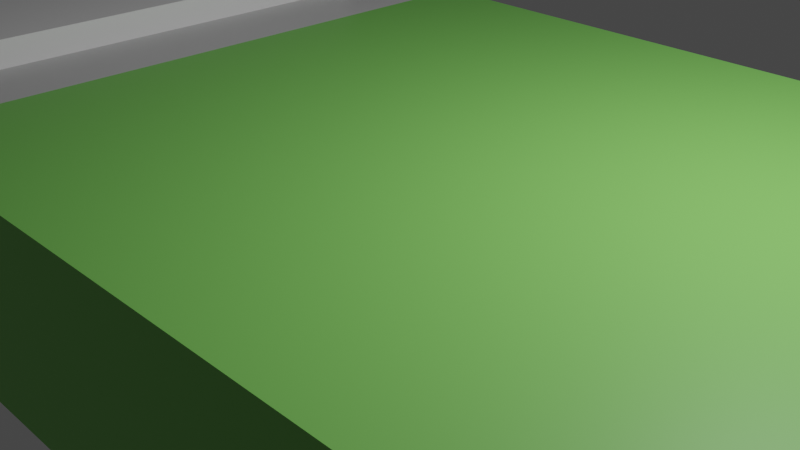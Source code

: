 # Source: bed.blend  (saved by Blender 3.5.10; exported with 4.5.12 LTS)
import bpy
from mathutils import Matrix  # noqa: F401  (used for matrix-valued properties, if any)

bpy.ops.wm.read_factory_settings(use_empty=True)
scene = bpy.context.scene
scene.name = 'Scene'

# ---- collections
col_collection = bpy.data.collections.new('Collection'); scene.collection.children.link(col_collection)

# ---- materials (node trees are filled in below, after node groups)
mat_bedspread = bpy.data.materials.new('Bedspread')
mat_bedspread.alpha_threshold = 0.0
mat_bedspread.use_transparent_shadow = False
mat_bedspread.roughness = 0.5
mat_bedspread.line_color = (0.0, 0.0, 0.0, 1.0)
mat_pillow = bpy.data.materials.new('Pillow')
mat_pillow.use_transparent_shadow = False
mat_bedsheet = bpy.data.materials.new('Bedsheet')
mat_bedsheet.use_transparent_shadow = False

# ---- material node trees
mat_bedspread.use_nodes = True; mat_bedspread.node_tree.nodes.clear()
_N = mat_bedspread.node_tree.nodes; _L = mat_bedspread.node_tree.links
n0 = _N.new('ShaderNodeOutputMaterial'); n0.name = 'Material Output'; n0.location = (300, 300)
n1 = _N.new('ShaderNodeBsdfPrincipled'); n1.name = 'Principled BSDF'; n1.location = (10, 300)
n1.distribution = 'GGX'
n1.subsurface_method = 'RANDOM_WALK_SKIN'
n1.inputs[0].default_value = (0.2051, 0.5841, 0.1119, 1.0)
n1.inputs[3].default_value = 1.45
n1.inputs[27].default_value = (0.0, 0.0, 0.0, 1.0)
n1.inputs[28].default_value = 1.0
_L.new(n1.outputs[0], n0.inputs[0])
n0.is_active_output = True
mat_pillow.use_nodes = True; mat_pillow.node_tree.nodes.clear()
_N = mat_pillow.node_tree.nodes; _L = mat_pillow.node_tree.links
n0 = _N.new('ShaderNodeBsdfPrincipled'); n0.name = 'Principled BSDF'; n0.location = (10, 300)
n0.distribution = 'GGX'
n0.subsurface_method = 'RANDOM_WALK_SKIN'
n0.inputs[0].default_value = (0.8276, 0.8276, 0.8276, 1.0)
n0.inputs[3].default_value = 1.45
n0.inputs[27].default_value = (0.0, 0.0, 0.0, 1.0)
n0.inputs[28].default_value = 1.0
n1 = _N.new('ShaderNodeOutputMaterial'); n1.name = 'Material Output'; n1.location = (300, 300)
_L.new(n0.outputs[0], n1.inputs[0])
n1.is_active_output = True
mat_bedsheet.use_nodes = True; mat_bedsheet.node_tree.nodes.clear()
_N = mat_bedsheet.node_tree.nodes; _L = mat_bedsheet.node_tree.links
n0 = _N.new('ShaderNodeBsdfPrincipled'); n0.name = 'Principled BSDF'; n0.location = (10, 300)
n0.distribution = 'GGX'
n0.subsurface_method = 'RANDOM_WALK_SKIN'
n0.inputs[0].default_value = (0.5596, 0.5596, 0.5596, 1.0)
n0.inputs[3].default_value = 1.45
n0.inputs[27].default_value = (0.0, 0.0, 0.0, 1.0)
n0.inputs[28].default_value = 1.0
n1 = _N.new('ShaderNodeOutputMaterial'); n1.name = 'Material Output'; n1.location = (300, 300)
_L.new(n0.outputs[0], n1.inputs[0])
n1.is_active_output = True

# ---- world
world_world = bpy.data.worlds.new('World'); scene.world = world_world
world_world.use_nodes = True; world_world.node_tree.nodes.clear()
_N = world_world.node_tree.nodes; _L = world_world.node_tree.links
n0 = _N.new('ShaderNodeOutputWorld'); n0.name = 'World Output'; n0.location = (300, 300)
n1 = _N.new('ShaderNodeBackground'); n1.name = 'Background'; n1.location = (10, 300)
n1.inputs[0].default_value = (0.05088, 0.05088, 0.05088, 1.0)
_L.new(n1.outputs[0], n0.inputs[0])
n0.is_active_output = True
world_world.color = (0.05088, 0.05088, 0.05088)
world_world.use_sun_shadow = False
world_world.sun_shadow_jitter_overblur = 0.0

# ---- cameras
cam_camera = bpy.data.cameras.new('Camera')
cam_camera.clip_end = 100.0
cam_camera.ortho_scale = 7.314

# ---- lights
light_light = bpy.data.lights.new('Light', 'POINT')
light_light.transmission_factor = 0.0
light_light.energy = 1000.0
light_light.shadow_soft_size = 0.1
light_light.shadow_maximum_resolution = 0.006
light_light.use_absolute_resolution = True

# ---- meshes
me_cube = bpy.data.meshes.new('Cube')
me_cube.from_pydata([(1.0, 1.0, 1.0), (1.0, 1.0, -1.0), (1.0, -1.0, 1.0), (1.0, -1.0, -1.0), (-1.0, 1.0, 1.0), (-1.0, 1.0, -1.0), (-1.0, -1.0, 1.0), (-1.0, -1.0, -1.0), (0.0, 1.0, -1.0), (0.0, -1.0, 1.0), (0.0, -1.0, -1.0), (0.0, 1.0, 1.0), (-0.5, 1.0, -1.0), (-0.5, -1.0, 1.0), (-0.5, -1.0, -1.0), (-0.5, 1.0, 1.0), (0.5, -1.0, -1.0), (0.5, 1.0, 1.0), (0.5, 1.0, -1.0), (0.5, -1.0, 1.0), (-1.0, 0.0, -1.0), (1.0, 0.0, 1.0), (-1.0, 0.0, 1.0), (1.0, 0.0, -1.0), (0.0, 0.0, -1.0), (0.0, 0.0, 1.0), (-0.5, 0.0, -1.0), (-0.5, 0.0, 1.0), (0.5, 0.0, 1.0), (0.5, 0.0, -1.0), (-1.0, 0.5, 1.0), (1.0, 0.5, -1.0), (-1.0, 0.5, -1.0), (1.0, 0.5, 1.0), (0.0, 0.5, -1.0), (0.0, 0.5, 1.0), (-0.5, 0.5, -1.0), (-0.5, 0.5, 1.0), (0.5, 0.5, 1.0), (0.5, 0.5, -1.0), (-1.0, -0.5, -1.0), (1.0, -0.5, 1.0), (0.0, -0.5, -1.0), (0.0, -0.5, 1.0), (-0.5, -0.5, -1.0), (-0.5, -0.5, 1.0), (0.5, -0.5, 1.0), (0.5, -0.5, -1.0), (-1.0, -0.5, 1.0), (1.0, -0.5, -1.0), (-1.0, 0.75, 1.0), (1.0, 0.75, -1.0), (-1.0, 0.75, -1.0), (1.0, 0.75, 1.0), (0.0, 0.75, -1.0), (0.0, 0.75, 1.0), (-0.5, 0.75, -1.0), (-0.5, 0.75, 1.0), (0.5, 0.75, 1.0), (0.5, 0.75, -1.0), (-1.0, 0.25, -1.0), (1.0, 0.25, 1.0), (0.0, 0.25, -1.0), (0.0, 0.25, 1.0), (-0.5, 0.25, -1.0), (-0.5, 0.25, 1.0), (0.5, 0.25, 1.0), (0.5, 0.25, -1.0), (-1.0, 0.25, 1.0), (1.0, 0.25, -1.0), (-1.0, -0.25, 1.0), (1.0, -0.25, -1.0), (-1.0, -0.25, -1.0), (1.0, -0.25, 1.0), (0.0, -0.25, -1.0), (0.0, -0.25, 1.0), (-0.5, -0.25, -1.0), (-0.5, -0.25, 1.0), (0.5, -0.25, 1.0), (0.5, -0.25, -1.0), (-1.0, -0.75, -1.0), (1.0, -0.75, 1.0), (0.0, -0.75, -1.0), (0.0, -0.75, 1.0), (-0.5, -0.75, -1.0), (-0.5, -0.75, 1.0), (0.5, -0.75, 1.0), (0.5, -0.75, -1.0), (-1.0, -0.75, 1.0), (1.0, -0.75, -1.0), (-0.75, 1.0, -1.0), (-0.75, -1.0, 1.0), (-0.75, -1.0, -1.0), (-0.75, 1.0, 1.0), (-0.75, 0.0, -1.0), (-0.75, 0.5, -1.0), (-0.75, -0.5, -1.0), (-0.75, 0.75, -1.0), (-0.75, 0.75, 1.0), (-0.75, 0.25, -1.0), (-0.75, -0.25, -1.0), (-0.75, -0.75, -1.0), (-0.75, -0.75, 1.0), (-0.625, -1.0, -1.0), (-0.625, 1.0, 1.0), (-0.625, 0.75, 1.0), (-0.625, -0.75, 1.0), (-0.625, 1.0, -1.0), (-0.625, -1.0, 1.0), (-0.625, 0.0, -1.0), (-0.625, 0.5, -1.0), (-0.625, -0.5, -1.0), (-0.625, 0.75, -1.0), (-0.625, 0.25, -1.0), (-0.625, -0.25, -1.0), (-0.625, -0.75, -1.0), (-0.875, 1.0, -1.0), (-0.875, -1.0, 1.0), (-0.875, 0.0, -1.0), (-0.875, 0.5, -1.0), (-0.875, -0.5, -1.0), (-0.875, 0.75, -1.0), (-0.875, 0.25, -1.0), (-0.875, -0.25, -1.0), (-0.875, -0.75, -1.0), (-0.875, -1.0, -1.0), (-0.875, 1.0, 1.0), (-0.875, 0.0, 1.0), (-0.875, 0.5, 1.0), (-0.875, -0.5, 1.0), (-0.875, 0.75, 1.0), (-0.875, 0.25, 1.0), (-0.875, -0.25, 1.0), (-0.875, -0.75, 1.0), (-0.5, 0.0, 1.294), (-0.5, 0.5, 1.294), (-0.5, -0.5, 1.294), (-0.5, 0.75, 1.294), (-0.5, 0.25, 1.294), (-0.5, -0.25, 1.294), (-0.5, -0.75, 1.294), (-0.75, 0.0, 1.294), (-0.75, 0.5, 1.294), (-0.75, -0.5, 1.294), (-0.75, 0.75, 1.294), (-0.75, 0.25, 1.294), (-0.75, -0.25, 1.294), (-0.75, -0.75, 1.294), (-0.625, 0.0, 1.294), (-0.625, 0.5, 1.294), (-0.625, -0.5, 1.294), (-0.625, 0.75, 1.294), (-0.625, 0.25, 1.294), (-0.625, -0.25, 1.294), (-0.625, -0.75, 1.294), (-0.875, 0.0, 1.294), (-0.875, 0.5, 1.294), (-0.875, -0.5, 1.294), (-0.875, 0.75, 1.294), (-0.875, 0.25, 1.294), (-0.875, -0.25, 1.294), (-0.875, -0.75, 1.294), (-0.25, -1.0, -1.0), (-0.25, 1.0, 1.0), (-0.25, 1.0, -1.0), (-0.25, -1.0, 1.0), (-0.25, 0.0, 1.0), (-0.25, 0.0, -1.0), (-0.25, 0.5, -1.0), (-0.25, 0.5, 1.0), (-0.25, -0.5, 1.0), (-0.25, -0.5, -1.0), (-0.25, 0.75, 1.0), (-0.25, 0.75, -1.0), (-0.25, 0.25, -1.0), (-0.25, 0.25, 1.0), (-0.25, -0.25, -1.0), (-0.25, -0.25, 1.0), (-0.25, -0.75, 1.0), (-0.25, -0.75, -1.0), (-0.375, 1.0, -1.0), (-0.375, -1.0, 1.0), (-0.375, 0.0, -1.0), (-0.375, 0.5, -1.0), (-0.375, -0.5, -1.0), (-0.375, 0.75, -1.0), (-0.375, 0.25, -1.0), (-0.375, -0.25, -1.0), (-0.375, -0.75, -1.0), (-0.375, -1.0, -1.0), (-0.375, 1.0, 1.0), (-0.375, 0.0, 1.0), (-0.375, 0.5, 1.0), (-0.375, -0.5, 1.0), (-0.375, 0.75, 1.0), (-0.375, 0.25, 1.0), (-0.375, -0.25, 1.0), (-0.375, -0.75, 1.0)], [], [(133, 88, 6, 117), (125, 117, 6, 7), (52, 50, 4, 5), (87, 89, 3, 16), (89, 81, 2, 3), (18, 17, 0, 1), (164, 163, 11, 8), (179, 82, 10, 162), (16, 19, 9, 10), (86, 83, 9, 19), (115, 84, 14, 103), (107, 104, 15, 12), (189, 181, 13, 14), (197, 85, 13, 181), (81, 86, 19, 2), (3, 2, 19, 16), (8, 11, 17, 18), (82, 87, 16, 10), (62, 67, 29, 24), (61, 66, 28, 21), (195, 65, 27, 191), (113, 64, 26, 109), (66, 63, 25, 28), (174, 62, 24, 167), (69, 61, 21, 23), (67, 69, 23, 29), (72, 70, 22, 20), (131, 68, 22, 127), (130, 50, 30, 128), (59, 51, 31, 39), (51, 53, 33, 31), (173, 54, 34, 168), (58, 55, 35, 38), (112, 56, 36, 110), (194, 57, 37, 192), (53, 58, 38, 33), (54, 59, 39, 34), (60, 68, 30, 32), (80, 88, 48, 40), (74, 79, 47, 42), (73, 78, 46, 41), (196, 77, 45, 193), (114, 76, 44, 111), (78, 75, 43, 46), (176, 74, 42, 171), (71, 73, 41, 49), (79, 71, 49, 47), (132, 70, 48, 129), (8, 18, 59, 54), (0, 17, 58, 53), (190, 15, 57, 194), (107, 12, 56, 112), (17, 11, 55, 58), (164, 8, 54, 173), (1, 0, 53, 51), (18, 1, 51, 59), (126, 4, 50, 130), (32, 30, 50, 52), (20, 22, 68, 60), (128, 30, 68, 131), (39, 31, 69, 67), (31, 33, 61, 69), (168, 34, 62, 174), (38, 35, 63, 66), (110, 36, 64, 113), (192, 37, 65, 195), (33, 38, 66, 61), (34, 39, 67, 62), (127, 22, 70, 132), (29, 23, 71, 79), (23, 21, 73, 71), (167, 24, 74, 176), (28, 25, 75, 78), (109, 26, 76, 114), (191, 27, 77, 196), (21, 28, 78, 73), (24, 29, 79, 74), (40, 48, 70, 72), (7, 6, 88, 80), (42, 47, 87, 82), (41, 46, 86, 81), (193, 45, 85, 197), (111, 44, 84, 115), (46, 43, 83, 86), (171, 42, 82, 179), (49, 41, 81, 89), (47, 49, 89, 87), (129, 48, 88, 133), (130, 128, 156, 158), (120, 96, 101, 124), (118, 94, 100, 123), (27, 65, 138, 134), (119, 95, 99, 122), (85, 45, 136, 140), (104, 93, 98, 105), (116, 90, 97, 121), (102, 106, 154, 147), (123, 100, 96, 120), (121, 97, 95, 119), (132, 129, 157, 160), (106, 85, 140, 154), (122, 99, 94, 118), (116, 126, 93, 90), (124, 101, 92, 125), (103, 108, 91, 92), (106, 102, 91, 108), (85, 106, 108, 13), (14, 13, 108, 103), (37, 57, 137, 135), (128, 131, 159, 156), (57, 105, 151, 137), (15, 104, 105, 57), (65, 37, 135, 138), (77, 27, 134, 139), (105, 98, 144, 151), (96, 111, 115, 101), (94, 109, 114, 100), (95, 110, 113, 99), (90, 107, 112, 97), (100, 114, 111, 96), (97, 112, 110, 95), (99, 113, 109, 94), (90, 93, 104, 107), (101, 115, 103, 92), (80, 124, 125, 7), (5, 4, 126, 116), (60, 122, 118, 20), (52, 121, 119, 32), (72, 123, 120, 40), (5, 116, 121, 52), (32, 119, 122, 60), (20, 118, 123, 72), (40, 120, 124, 80), (127, 132, 160, 155), (98, 130, 158, 144), (129, 133, 161, 157), (93, 126, 130, 98), (133, 102, 147, 161), (131, 127, 155, 159), (45, 77, 139, 136), (92, 91, 117, 125), (102, 133, 117, 91), (150, 143, 147, 154), (148, 141, 146, 153), (149, 142, 145, 152), (153, 146, 143, 150), (151, 144, 142, 149), (152, 145, 141, 148), (138, 152, 148, 134), (137, 151, 149, 135), (139, 153, 150, 136), (135, 149, 152, 138), (134, 148, 153, 139), (136, 150, 154, 140), (143, 157, 161, 147), (141, 155, 160, 146), (142, 156, 159, 145), (146, 160, 157, 143), (144, 158, 156, 142), (145, 159, 155, 141), (184, 171, 179, 188), (43, 170, 178, 83), (25, 166, 177, 75), (182, 167, 176, 187), (35, 169, 175, 63), (183, 168, 174, 186), (180, 164, 173, 185), (11, 163, 172, 55), (187, 176, 171, 184), (75, 177, 170, 43), (55, 172, 169, 35), (185, 173, 168, 183), (186, 174, 167, 182), (63, 175, 166, 25), (83, 178, 165, 9), (10, 9, 165, 162), (188, 179, 162, 189), (180, 190, 163, 164), (12, 15, 190, 180), (84, 188, 189, 14), (64, 186, 182, 26), (56, 185, 183, 36), (76, 187, 184, 44), (12, 180, 185, 56), (36, 183, 186, 64), (26, 182, 187, 76), (44, 184, 188, 84), (170, 193, 197, 178), (166, 191, 196, 177), (169, 192, 195, 175), (163, 190, 194, 172), (177, 196, 193, 170), (172, 194, 192, 169), (175, 195, 191, 166), (178, 197, 181, 165), (162, 165, 181, 189)])
me_cube.polygons.foreach_set('material_index', [2, 2, 2, 0, 0, 0, 0, 0, 0, 0, 0, 2, 2, 2, 0, 0, 0, 0, 0, 0, 2, 0, 0, 0, 0, 0, 2, 2, 2, 0, 0, 0, 0, 0, 2, 0, 0, 2, 2, 0, 0, 2, 0, 0, 0, 0, 0, 2, 0, 0, 2, 0, 0, 0, 0, 0, 2, 2, 2, 2, 0, 0, 0, 0, 0, 2, 0, 0, 2, 0, 0, 0, 0, 0, 2, 0, 0, 2, 2, 0, 0, 2, 0, 0, 0, 0, 0, 2, 2, 0, 0, 1, 0, 1, 2, 0, 1, 0, 0, 2, 1, 0, 2, 0, 2, 2, 2, 2, 1, 2, 2, 2, 1, 1, 2, 0, 0, 0, 0, 0, 0, 0, 2, 0, 0, 2, 0, 0, 0, 0, 0, 0, 0, 2, 2, 2, 2, 1, 2, 1, 2, 2, 1, 1, 1, 1, 1, 1, 1, 1, 1, 1, 1, 1, 1, 1, 1, 1, 1, 1, 0, 0, 0, 0, 0, 0, 0, 0, 0, 0, 0, 0, 0, 0, 0, 0, 0, 0, 2, 0, 0, 0, 0, 0, 0, 0, 0, 0, 0, 0, 0, 0, 0, 0, 0, 0])
_uv = me_cube.uv_layers.new(name='UVMap')
_uv.uv.foreach_set('vector', [0.8594, 0.7188, 0.875, 0.7188, 0.875, 0.75, 0.8594, 0.75, 0.375, 0.9844, 0.625, 0.9844, 0.625, 1.0, 0.375, 1.0, 0.375, 0.2188, 0.625, 0.2188, 0.625, 0.25, 0.375, 0.25, 0.3125, 0.7188, 0.375, 0.7188, 0.375, 0.75, 0.3125, 0.75, 0.375, 0.7188, 0.625, 0.7188, 0.625, 0.75, 0.375, 0.75, 0.375, 0.4375, 0.625, 0.4375, 0.625, 0.5, 0.375, 0.5, 0.375, 0.3438, 0.625, 0.3438, 0.625, 0.375, 0.375, 0.375, 0.2188, 0.7188, 0.25, 0.7188, 0.25, 0.75, 0.2188, 0.75, 0.375, 0.8125, 0.625, 0.8125, 0.625, 0.875, 0.375, 0.875, 0.6875, 0.7188, 0.75, 0.7188, 0.75, 0.75, 0.6875, 0.75, 0.1719, 0.7188, 0.1875, 0.7188, 0.1875, 0.75, 0.1719, 0.75, 0.375, 0.2969, 0.625, 0.2969, 0.625, 0.3125, 0.375, 0.3125, 0.375, 0.9219, 0.625, 0.9219, 0.625, 0.9375, 0.375, 0.9375, 0.7969, 0.7188, 0.8125, 0.7188, 0.8125, 0.75, 0.7969, 0.75, 0.625, 0.7188, 0.6875, 0.7188, 0.6875, 0.75, 0.625, 0.75, 0.375, 0.75, 0.625, 0.75, 0.625, 0.8125, 0.375, 0.8125, 0.375, 0.375, 0.625, 0.375, 0.625, 0.4375, 0.375, 0.4375, 0.25, 0.7188, 0.3125, 0.7188, 0.3125, 0.75, 0.25, 0.75, 0.25, 0.5938, 0.3125, 0.5938, 0.3125, 0.625, 0.25, 0.625, 0.625, 0.5938, 0.6875, 0.5938, 0.6875, 0.625, 0.625, 0.625, 0.7969, 0.5938, 0.8125, 0.5938, 0.8125, 0.625, 0.7969, 0.625, 0.1719, 0.5938, 0.1875, 0.5938, 0.1875, 0.625, 0.1719, 0.625, 0.6875, 0.5938, 0.75, 0.5938, 0.75, 0.625, 0.6875, 0.625, 0.2188, 0.5938, 0.25, 0.5938, 0.25, 0.625, 0.2188, 0.625, 0.375, 0.5938, 0.625, 0.5938, 0.625, 0.625, 0.375, 0.625, 0.3125, 0.5938, 0.375, 0.5938, 0.375, 0.625, 0.3125, 0.625, 0.375, 0.09375, 0.625, 0.09375, 0.625, 0.125, 0.375, 0.125, 0.8594, 0.5938, 0.875, 0.5938, 0.875, 0.625, 0.8594, 0.625, 0.8594, 0.5312, 0.875, 0.5312, 0.875, 0.5625, 0.8594, 0.5625, 0.3125, 0.5312, 0.375, 0.5312, 0.375, 0.5625, 0.3125, 0.5625, 0.375, 0.5312, 0.625, 0.5312, 0.625, 0.5625, 0.375, 0.5625, 0.2188, 0.5312, 0.25, 0.5312, 0.25, 0.5625, 0.2188, 0.5625, 0.6875, 0.5312, 0.75, 0.5312, 0.75, 0.5625, 0.6875, 0.5625, 0.1719, 0.5312, 0.1875, 0.5312, 0.1875, 0.5625, 0.1719, 0.5625, 0.7969, 0.5312, 0.8125, 0.5312, 0.8125, 0.5625, 0.7969, 0.5625, 0.625, 0.5312, 0.6875, 0.5312, 0.6875, 0.5625, 0.625, 0.5625, 0.25, 0.5312, 0.3125, 0.5312, 0.3125, 0.5625, 0.25, 0.5625, 0.375, 0.1562, 0.625, 0.1562, 0.625, 0.1875, 0.375, 0.1875, 0.375, 0.03125, 0.625, 0.03125, 0.625, 0.0625, 0.375, 0.0625, 0.25, 0.6562, 0.3125, 0.6562, 0.3125, 0.6875, 0.25, 0.6875, 0.625, 0.6562, 0.6875, 0.6562, 0.6875, 0.6875, 0.625, 0.6875, 0.7969, 0.6562, 0.8125, 0.6562, 0.8125, 0.6875, 0.7969, 0.6875, 0.1719, 0.6562, 0.1875, 0.6562, 0.1875, 0.6875, 0.1719, 0.6875, 0.6875, 0.6562, 0.75, 0.6562, 0.75, 0.6875, 0.6875, 0.6875, 0.2188, 0.6562, 0.25, 0.6562, 0.25, 0.6875, 0.2188, 0.6875, 0.375, 0.6562, 0.625, 0.6562, 0.625, 0.6875, 0.375, 0.6875, 0.3125, 0.6562, 0.375, 0.6562, 0.375, 0.6875, 0.3125, 0.6875, 0.8594, 0.6562, 0.875, 0.6562, 0.875, 0.6875, 0.8594, 0.6875, 0.25, 0.5, 0.3125, 0.5, 0.3125, 0.5312, 0.25, 0.5312, 0.625, 0.5, 0.6875, 0.5, 0.6875, 0.5312, 0.625, 0.5312, 0.7969, 0.5, 0.8125, 0.5, 0.8125, 0.5312, 0.7969, 0.5312, 0.1719, 0.5, 0.1875, 0.5, 0.1875, 0.5312, 0.1719, 0.5312, 0.6875, 0.5, 0.75, 0.5, 0.75, 0.5312, 0.6875, 0.5312, 0.2188, 0.5, 0.25, 0.5, 0.25, 0.5312, 0.2188, 0.5312, 0.375, 0.5, 0.625, 0.5, 0.625, 0.5312, 0.375, 0.5312, 0.3125, 0.5, 0.375, 0.5, 0.375, 0.5312, 0.3125, 0.5312, 0.8594, 0.5, 0.875, 0.5, 0.875, 0.5312, 0.8594, 0.5312, 0.375, 0.1875, 0.625, 0.1875, 0.625, 0.2188, 0.375, 0.2188, 0.375, 0.125, 0.625, 0.125, 0.625, 0.1562, 0.375, 0.1562, 0.8594, 0.5625, 0.875, 0.5625, 0.875, 0.5938, 0.8594, 0.5938, 0.3125, 0.5625, 0.375, 0.5625, 0.375, 0.5938, 0.3125, 0.5938, 0.375, 0.5625, 0.625, 0.5625, 0.625, 0.5938, 0.375, 0.5938, 0.2188, 0.5625, 0.25, 0.5625, 0.25, 0.5938, 0.2188, 0.5938, 0.6875, 0.5625, 0.75, 0.5625, 0.75, 0.5938, 0.6875, 0.5938, 0.1719, 0.5625, 0.1875, 0.5625, 0.1875, 0.5938, 0.1719, 0.5938, 0.7969, 0.5625, 0.8125, 0.5625, 0.8125, 0.5938, 0.7969, 0.5938, 0.625, 0.5625, 0.6875, 0.5625, 0.6875, 0.5938, 0.625, 0.5938, 0.25, 0.5625, 0.3125, 0.5625, 0.3125, 0.5938, 0.25, 0.5938, 0.8594, 0.625, 0.875, 0.625, 0.875, 0.6562, 0.8594, 0.6562, 0.3125, 0.625, 0.375, 0.625, 0.375, 0.6562, 0.3125, 0.6562, 0.375, 0.625, 0.625, 0.625, 0.625, 0.6562, 0.375, 0.6562, 0.2188, 0.625, 0.25, 0.625, 0.25, 0.6562, 0.2188, 0.6562, 0.6875, 0.625, 0.75, 0.625, 0.75, 0.6562, 0.6875, 0.6562, 0.1719, 0.625, 0.1875, 0.625, 0.1875, 0.6562, 0.1719, 0.6562, 0.7969, 0.625, 0.8125, 0.625, 0.8125, 0.6562, 0.7969, 0.6562, 0.625, 0.625, 0.6875, 0.625, 0.6875, 0.6562, 0.625, 0.6562, 0.25, 0.625, 0.3125, 0.625, 0.3125, 0.6562, 0.25, 0.6562, 0.375, 0.0625, 0.625, 0.0625, 0.625, 0.09375, 0.375, 0.09375, 0.375, 0.0, 0.625, 0.0, 0.625, 0.03125, 0.375, 0.03125, 0.25, 0.6875, 0.3125, 0.6875, 0.3125, 0.7188, 0.25, 0.7188, 0.625, 0.6875, 0.6875, 0.6875, 0.6875, 0.7188, 0.625, 0.7188, 0.7969, 0.6875, 0.8125, 0.6875, 0.8125, 0.7188, 0.7969, 0.7188, 0.1719, 0.6875, 0.1875, 0.6875, 0.1875, 0.7188, 0.1719, 0.7188, 0.6875, 0.6875, 0.75, 0.6875, 0.75, 0.7188, 0.6875, 0.7188, 0.2188, 0.6875, 0.25, 0.6875, 0.25, 0.7188, 0.2188, 0.7188, 0.375, 0.6875, 0.625, 0.6875, 0.625, 0.7188, 0.375, 0.7188, 0.3125, 0.6875, 0.375, 0.6875, 0.375, 0.7188, 0.3125, 0.7188, 0.8594, 0.6875, 0.875, 0.6875, 0.875, 0.7188, 0.8594, 0.7188, 0.8594, 0.5312, 0.8594, 0.5625, 0.8594, 0.5625, 0.8594, 0.5312, 0.1406, 0.6875, 0.1562, 0.6875, 0.1562, 0.7188, 0.1406, 0.7188, 0.1406, 0.625, 0.1562, 0.625, 0.1562, 0.6562, 0.1406, 0.6562, 0.8125, 0.625, 0.8125, 0.5938, 0.8125, 0.5938, 0.8125, 0.625, 0.1406, 0.5625, 0.1562, 0.5625, 0.1562, 0.5938, 0.1406, 0.5938, 0.8125, 0.7188, 0.8125, 0.6875, 0.8125, 0.6875, 0.8125, 0.7188, 0.8281, 0.5, 0.8438, 0.5, 0.8438, 0.5312, 0.8281, 0.5312, 0.1406, 0.5, 0.1562, 0.5, 0.1562, 0.5312, 0.1406, 0.5312, 0.8438, 0.7188, 0.8281, 0.7188, 0.8281, 0.7188, 0.8438, 0.7188, 0.1406, 0.6562, 0.1562, 0.6562, 0.1562, 0.6875, 0.1406, 0.6875, 0.1406, 0.5312, 0.1562, 0.5312, 0.1562, 0.5625, 0.1406, 0.5625, 0.8594, 0.6562, 0.8594, 0.6875, 0.8594, 0.6875, 0.8594, 0.6562, 0.8281, 0.7188, 0.8125, 0.7188, 0.8125, 0.7188, 0.8281, 0.7188, 0.1406, 0.5938, 0.1562, 0.5938, 0.1562, 0.625, 0.1406, 0.625, 0.375, 0.2656, 0.625, 0.2656, 0.625, 0.2812, 0.375, 0.2812, 0.1406, 0.7188, 0.1562, 0.7188, 0.1562, 0.75, 0.1406, 0.75, 0.375, 0.9531, 0.625, 0.9531, 0.625, 0.9688, 0.375, 0.9688, 0.8281, 0.7188, 0.8438, 0.7188, 0.8438, 0.75, 0.8281, 0.75, 0.8125, 0.7188, 0.8281, 0.7188, 0.8281, 0.75, 0.8125, 0.75, 0.375, 0.9375, 0.625, 0.9375, 0.625, 0.9531, 0.375, 0.9531, 0.8125, 0.5625, 0.8125, 0.5312, 0.8125, 0.5312, 0.8125, 0.5625, 0.8594, 0.5625, 0.8594, 0.5938, 0.8594, 0.5938, 0.8594, 0.5625, 0.8125, 0.5312, 0.8281, 0.5312, 0.8281, 0.5312, 0.8125, 0.5312, 0.8125, 0.5, 0.8281, 0.5, 0.8281, 0.5312, 0.8125, 0.5312, 0.8125, 0.5938, 0.8125, 0.5625, 0.8125, 0.5625, 0.8125, 0.5938, 0.8125, 0.6562, 0.8125, 0.625, 0.8125, 0.625, 0.8125, 0.6562, 0.8281, 0.5312, 0.8438, 0.5312, 0.8438, 0.5312, 0.8281, 0.5312, 0.1562, 0.6875, 0.1719, 0.6875, 0.1719, 0.7188, 0.1562, 0.7188, 0.1562, 0.625, 0.1719, 0.625, 0.1719, 0.6562, 0.1562, 0.6562, 0.1562, 0.5625, 0.1719, 0.5625, 0.1719, 0.5938, 0.1562, 0.5938, 0.1562, 0.5, 0.1719, 0.5, 0.1719, 0.5312, 0.1562, 0.5312, 0.1562, 0.6562, 0.1719, 0.6562, 0.1719, 0.6875, 0.1562, 0.6875, 0.1562, 0.5312, 0.1719, 0.5312, 0.1719, 0.5625, 0.1562, 0.5625, 0.1562, 0.5938, 0.1719, 0.5938, 0.1719, 0.625, 0.1562, 0.625, 0.375, 0.2812, 0.625, 0.2812, 0.625, 0.2969, 0.375, 0.2969, 0.1562, 0.7188, 0.1719, 0.7188, 0.1719, 0.75, 0.1562, 0.75, 0.125, 0.7188, 0.1406, 0.7188, 0.1406, 0.75, 0.125, 0.75, 0.375, 0.25, 0.625, 0.25, 0.625, 0.2656, 0.375, 0.2656, 0.125, 0.5938, 0.1406, 0.5938, 0.1406, 0.625, 0.125, 0.625, 0.125, 0.5312, 0.1406, 0.5312, 0.1406, 0.5625, 0.125, 0.5625, 0.125, 0.6562, 0.1406, 0.6562, 0.1406, 0.6875, 0.125, 0.6875, 0.125, 0.5, 0.1406, 0.5, 0.1406, 0.5312, 0.125, 0.5312, 0.125, 0.5625, 0.1406, 0.5625, 0.1406, 0.5938, 0.125, 0.5938, 0.125, 0.625, 0.1406, 0.625, 0.1406, 0.6562, 0.125, 0.6562, 0.125, 0.6875, 0.1406, 0.6875, 0.1406, 0.7188, 0.125, 0.7188, 0.8594, 0.625, 0.8594, 0.6562, 0.8594, 0.6562, 0.8594, 0.625, 0.8438, 0.5312, 0.8594, 0.5312, 0.8594, 0.5312, 0.8438, 0.5312, 0.8594, 0.6875, 0.8594, 0.7188, 0.8594, 0.7188, 0.8594, 0.6875, 0.8438, 0.5, 0.8594, 0.5, 0.8594, 0.5312, 0.8438, 0.5312, 0.8594, 0.7188, 0.8438, 0.7188, 0.8438, 0.7188, 0.8594, 0.7188, 0.8594, 0.5938, 0.8594, 0.625, 0.8594, 0.625, 0.8594, 0.5938, 0.8125, 0.6875, 0.8125, 0.6562, 0.8125, 0.6562, 0.8125, 0.6875, 0.375, 0.9688, 0.625, 0.9688, 0.625, 0.9844, 0.375, 0.9844, 0.8438, 0.7188, 0.8594, 0.7188, 0.8594, 0.75, 0.8438, 0.75, 0.8281, 0.6875, 0.8438, 0.6875, 0.8438, 0.7188, 0.8281, 0.7188, 0.8281, 0.625, 0.8438, 0.625, 0.8438, 0.6562, 0.8281, 0.6562, 0.8281, 0.5625, 0.8438, 0.5625, 0.8438, 0.5938, 0.8281, 0.5938, 0.8281, 0.6562, 0.8438, 0.6562, 0.8438, 0.6875, 0.8281, 0.6875, 0.8281, 0.5312, 0.8438, 0.5312, 0.8438, 0.5625, 0.8281, 0.5625, 0.8281, 0.5938, 0.8438, 0.5938, 0.8438, 0.625, 0.8281, 0.625, 0.8125, 0.5938, 0.8281, 0.5938, 0.8281, 0.625, 0.8125, 0.625, 0.8125, 0.5312, 0.8281, 0.5312, 0.8281, 0.5625, 0.8125, 0.5625, 0.8125, 0.6562, 0.8281, 0.6562, 0.8281, 0.6875, 0.8125, 0.6875, 0.8125, 0.5625, 0.8281, 0.5625, 0.8281, 0.5938, 0.8125, 0.5938, 0.8125, 0.625, 0.8281, 0.625, 0.8281, 0.6562, 0.8125, 0.6562, 0.8125, 0.6875, 0.8281, 0.6875, 0.8281, 0.7188, 0.8125, 0.7188, 0.8438, 0.6875, 0.8594, 0.6875, 0.8594, 0.7188, 0.8438, 0.7188, 0.8438, 0.625, 0.8594, 0.625, 0.8594, 0.6562, 0.8438, 0.6562, 0.8438, 0.5625, 0.8594, 0.5625, 0.8594, 0.5938, 0.8438, 0.5938, 0.8438, 0.6562, 0.8594, 0.6562, 0.8594, 0.6875, 0.8438, 0.6875, 0.8438, 0.5312, 0.8594, 0.5312, 0.8594, 0.5625, 0.8438, 0.5625, 0.8438, 0.5938, 0.8594, 0.5938, 0.8594, 0.625, 0.8438, 0.625, 0.2031, 0.6875, 0.2188, 0.6875, 0.2188, 0.7188, 0.2031, 0.7188, 0.75, 0.6875, 0.7812, 0.6875, 0.7812, 0.7188, 0.75, 0.7188, 0.75, 0.625, 0.7812, 0.625, 0.7812, 0.6562, 0.75, 0.6562, 0.2031, 0.625, 0.2188, 0.625, 0.2188, 0.6562, 0.2031, 0.6562, 0.75, 0.5625, 0.7812, 0.5625, 0.7812, 0.5938, 0.75, 0.5938, 0.2031, 0.5625, 0.2188, 0.5625, 0.2188, 0.5938, 0.2031, 0.5938, 0.2031, 0.5, 0.2188, 0.5, 0.2188, 0.5312, 0.2031, 0.5312, 0.75, 0.5, 0.7812, 0.5, 0.7812, 0.5312, 0.75, 0.5312, 0.2031, 0.6562, 0.2188, 0.6562, 0.2188, 0.6875, 0.2031, 0.6875, 0.75, 0.6562, 0.7812, 0.6562, 0.7812, 0.6875, 0.75, 0.6875, 0.75, 0.5312, 0.7812, 0.5312, 0.7812, 0.5625, 0.75, 0.5625, 0.2031, 0.5312, 0.2188, 0.5312, 0.2188, 0.5625, 0.2031, 0.5625, 0.2031, 0.5938, 0.2188, 0.5938, 0.2188, 0.625, 0.2031, 0.625, 0.75, 0.5938, 0.7812, 0.5938, 0.7812, 0.625, 0.75, 0.625, 0.75, 0.7188, 0.7812, 0.7188, 0.7812, 0.75, 0.75, 0.75, 0.375, 0.875, 0.625, 0.875, 0.625, 0.9062, 0.375, 0.9062, 0.2031, 0.7188, 0.2188, 0.7188, 0.2188, 0.75, 0.2031, 0.75, 0.375, 0.3281, 0.625, 0.3281, 0.625, 0.3438, 0.375, 0.3438, 0.375, 0.3125, 0.625, 0.3125, 0.625, 0.3281, 0.375, 0.3281, 0.1875, 0.7188, 0.2031, 0.7188, 0.2031, 0.75, 0.1875, 0.75, 0.1875, 0.5938, 0.2031, 0.5938, 0.2031, 0.625, 0.1875, 0.625, 0.1875, 0.5312, 0.2031, 0.5312, 0.2031, 0.5625, 0.1875, 0.5625, 0.1875, 0.6562, 0.2031, 0.6562, 0.2031, 0.6875, 0.1875, 0.6875, 0.1875, 0.5, 0.2031, 0.5, 0.2031, 0.5312, 0.1875, 0.5312, 0.1875, 0.5625, 0.2031, 0.5625, 0.2031, 0.5938, 0.1875, 0.5938, 0.1875, 0.625, 0.2031, 0.625, 0.2031, 0.6562, 0.1875, 0.6562, 0.1875, 0.6875, 0.2031, 0.6875, 0.2031, 0.7188, 0.1875, 0.7188, 0.7812, 0.6875, 0.7969, 0.6875, 0.7969, 0.7188, 0.7812, 0.7188, 0.7812, 0.625, 0.7969, 0.625, 0.7969, 0.6562, 0.7812, 0.6562, 0.7812, 0.5625, 0.7969, 0.5625, 0.7969, 0.5938, 0.7812, 0.5938, 0.7812, 0.5, 0.7969, 0.5, 0.7969, 0.5312, 0.7812, 0.5312, 0.7812, 0.6562, 0.7969, 0.6562, 0.7969, 0.6875, 0.7812, 0.6875, 0.7812, 0.5312, 0.7969, 0.5312, 0.7969, 0.5625, 0.7812, 0.5625, 0.7812, 0.5938, 0.7969, 0.5938, 0.7969, 0.625, 0.7812, 0.625, 0.7812, 0.7188, 0.7969, 0.7188, 0.7969, 0.75, 0.7812, 0.75, 0.375, 0.9062, 0.625, 0.9062, 0.625, 0.9219, 0.375, 0.9219])
me_cube.materials.append(mat_bedspread)
me_cube.materials.append(mat_pillow)
me_cube.materials.append(mat_bedsheet)
me_cube.use_mirror_vertex_groups = False
me_cube.update()

# ---- objects
ob_cube = bpy.data.objects.new('Cube', me_cube)
ob_light = bpy.data.objects.new('Light', light_light)
ob_camera = bpy.data.objects.new('Camera', cam_camera)

# ---- transforms, parenting, visibility, modifiers, constraints
ob_cube.location = (0.0, 0.0, 0.0)
ob_cube.scale = (8.0, 3.8, 1.1)
ob_cube.lock_rotations_4d = False
ob_cube.empty_display_type = 'ARROWS'
ob_cube.lineart.crease_threshold = 0.0
ob_light.location = (4.076, 1.005, 5.904)
ob_light.rotation_euler = (0.6503, 0.05522, 1.866)
ob_light.lock_rotations_4d = False
ob_light.empty_display_type = 'ARROWS'
ob_light.color = (0.0, 0.0, 0.0, 0.0)
ob_light.lineart.crease_threshold = 0.0
ob_camera.location = (7.359, -6.926, 4.958)
ob_camera.rotation_euler = (1.109, 0.0, 0.8149)
ob_camera.lock_rotations_4d = False
ob_camera.empty_display_type = 'ARROWS'
ob_camera.color = (0.0, 0.0, 0.0, 0.0)
ob_camera.display_type = 'WIRE'
ob_camera.lineart.crease_threshold = 0.0

# ---- collection membership
col_collection.objects.link(ob_cube)
col_collection.objects.link(ob_light)
col_collection.objects.link(ob_camera)

# ---- scene / render settings (as saved in the file)
scene.camera = ob_camera
scene.frame_start = 1; scene.frame_end = 250; scene.frame_set(1)
scene.render.engine = 'BLENDER_EEVEE_NEXT'
scene.cycles.sampling_pattern = 'TABULATED_SOBOL'
scene.view_settings.view_transform = 'Filmic'
bpy.context.view_layer.update()
